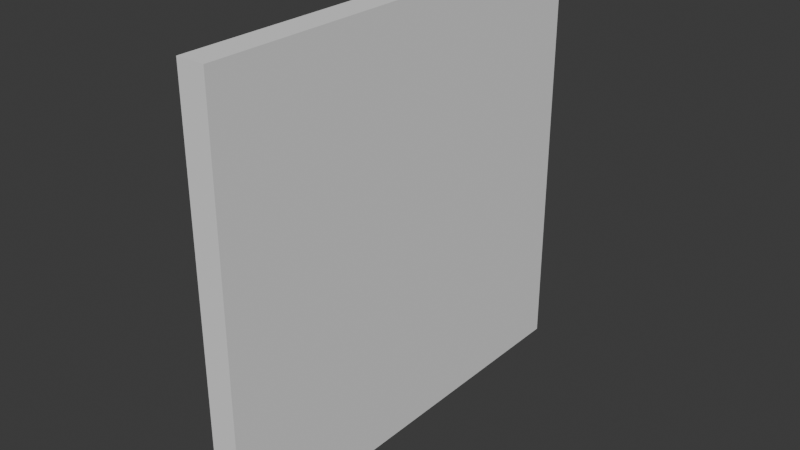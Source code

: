 # Source: Wall.blend  (saved by Blender 4.4.32; exported with 4.5.12 LTS)
import bpy
from mathutils import Matrix  # noqa: F401  (used for matrix-valued properties, if any)

bpy.ops.wm.read_factory_settings(use_empty=True)
scene = bpy.context.scene
scene.name = 'Scene'

# ---- collections
col_collection = bpy.data.collections.new('Collection'); scene.collection.children.link(col_collection)

# ---- world
world_world = bpy.data.worlds.new('World'); scene.world = world_world
world_world.use_nodes = True; world_world.node_tree.nodes.clear()
_N = world_world.node_tree.nodes; _L = world_world.node_tree.links
n0 = _N.new('ShaderNodeOutputWorld'); n0.name = 'World Output'; n0.location = (300, 300)
n1 = _N.new('ShaderNodeBackground'); n1.name = 'Background'; n1.location = (10, 300)
n1.inputs[0].default_value = (0.05088, 0.05088, 0.05088, 1.0)
_L.new(n1.outputs[0], n0.inputs[0])
n0.is_active_output = True
world_world.color = (0.05088, 0.05088, 0.05088)
world_world.sun_shadow_jitter_overblur = 0.0

# ---- meshes
me_cube_001 = bpy.data.meshes.new('Cube.001')
me_cube_001.from_pydata([(-1.0, -3.0, 0.0), (-1.0, -3.0, 5.749), (-1.0, 3.0, 0.0), (-1.0, 3.0, 5.749), (1.0, -3.0, 0.0), (1.0, -3.0, 5.749), (1.0, 3.0, 0.0), (1.0, 3.0, 5.749)], [], [(3, 1, 5, 7), (0, 4, 5, 1), (6, 4, 0, 2), (6, 2, 3, 7), (3, 2, 0, 1), (7, 5, 4, 6)])
_uv = me_cube_001.uv_layers.new(name='UVMap')
_uv.uv.foreach_set('vector', [0.0, 0.0, 0.0, 0.0, 0.0, 0.0, 0.0, 0.0, 0.0, 0.0, 0.0, 0.0, 0.0, 0.0, 0.0, 0.0, 0.0, 0.0, 0.0, 0.0, 0.0, 0.0, 0.0, 0.0, 0.0, 0.0, 0.0, 0.0, 0.0, 0.0, 0.0, 0.0, 0.0, 0.0, 0.0, 0.0, 0.0, 0.0, 0.0, 0.0, 0.0, 0.0, 0.0, 0.0, 0.0, 0.0, 0.0, 0.0])
me_cube_001.update()

# ---- objects
ob_wall = bpy.data.objects.new('Wall', me_cube_001)

# ---- transforms, parenting, visibility, modifiers, constraints
ob_wall.location = (0.0, 0.0, 0.0)
ob_wall.scale = (0.1885, 1.0, 1.0)

# ---- collection membership
col_collection.objects.link(ob_wall)

# ---- scene / render settings (as saved in the file)
scene.frame_start = 1; scene.frame_end = 250; scene.frame_set(1)
scene.render.engine = 'BLENDER_EEVEE_NEXT'
bpy.context.view_layer.update()

# ---- added for rendering (the .blend has no active camera and no usable light): camera, sun
cam_auto = bpy.data.cameras.new('AutoCamera')
cam_auto.lens = 50.0
cam_auto.sensor_width = 36.0
cam_auto.clip_end = 1000.0
ob_auto_camera = bpy.data.objects.new('AutoCamera', cam_auto)
scene.collection.objects.link(ob_auto_camera)
ob_auto_camera.location = (7.69604, -9.23524, 9.03117)
ob_auto_camera.rotation_euler = (1.09748, -7.21219e-08, 0.694738)
scene.camera = ob_auto_camera
light_auto_sun = bpy.data.lights.new('AutoSun', 'SUN')
light_auto_sun.energy = 3.0
light_auto_sun.angle = 0.0523599
ob_auto_sun = bpy.data.objects.new('AutoSun', light_auto_sun)
scene.collection.objects.link(ob_auto_sun)
ob_auto_sun.rotation_euler = (0.872665, 0.174533, 0.523599)
bpy.context.view_layer.update()
